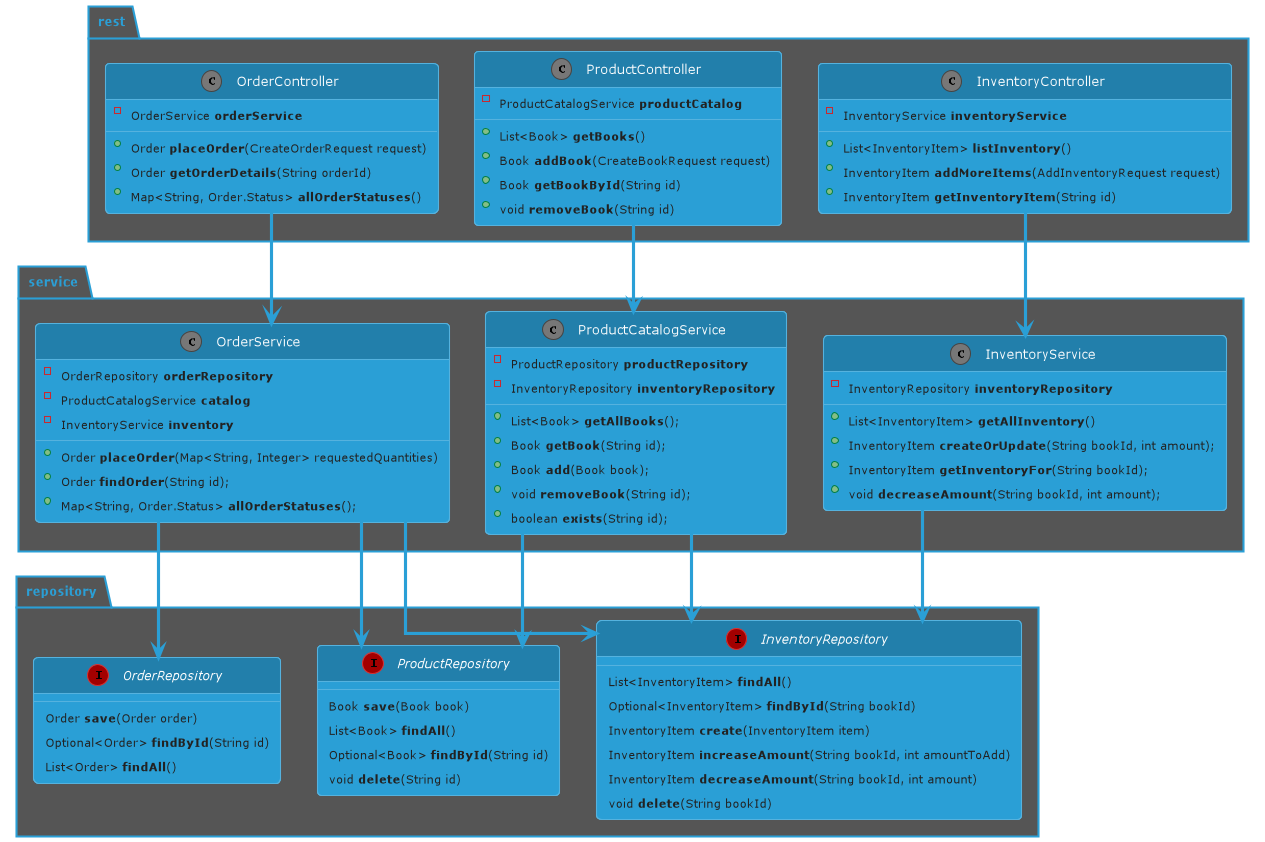

The diagram above was rendered by PlantUML. Its source (embedded in the PNG):
@startuml

'left to right direction
top to bottom direction
skinparam linetype ortho

!theme cyborg

package rest {
  class ProductController {
    - ProductCatalogService **productCatalog**
    + List<Book> **getBooks**()
    + Book **addBook**(CreateBookRequest request)
    + Book **getBookById**(String id)
    + void **removeBook**(String id)
  }

  class InventoryController {
    - InventoryService **inventoryService**
    + List<InventoryItem> **listInventory**()
    + InventoryItem **addMoreItems**(AddInventoryRequest request)
    + InventoryItem **getInventoryItem**(String id)
  }

  class OrderController {
    - OrderService **orderService**
    + Order **placeOrder**(CreateOrderRequest request)
    + Order **getOrderDetails**(String orderId)
    + Map<String, Order.Status> **allOrderStatuses**()
  }
}


package service {
  class ProductCatalogService {
    - ProductRepository **productRepository**
    - InventoryRepository **inventoryRepository**
    + List<Book> **getAllBooks**();
    + Book **getBook**(String id);
    + Book **add**(Book book);
    + void **removeBook**(String id);
    + boolean **exists**(String id);
  }

  ProductController --> ProductCatalogService

  class InventoryService {
    - InventoryRepository **inventoryRepository**
    + List<InventoryItem> **getAllInventory**()
    + InventoryItem **createOrUpdate**(String bookId, int amount);
    + InventoryItem **getInventoryFor**(String bookId);
    + void **decreaseAmount**(String bookId, int amount);
  }

  InventoryController --> InventoryService

  class OrderService {
    - OrderRepository **orderRepository**
    - ProductCatalogService **catalog**
    - InventoryService **inventory**
    + Order **placeOrder**(Map<String, Integer> requestedQuantities)
    + Order **findOrder**(String id);
    + Map<String, Order.Status> **allOrderStatuses**();
  }

  OrderController --> OrderService
}

package repository {

  interface ProductRepository {
      Book **save**(Book book)
      List<Book> **findAll**()
      Optional<Book> **findById**(String id)
      void **delete**(String id)
  }

  interface InventoryRepository {
    List<InventoryItem> **findAll**()
    Optional<InventoryItem> **findById**(String bookId)
    InventoryItem **create**(InventoryItem item)
    InventoryItem **increaseAmount**(String bookId, int amountToAdd)
    InventoryItem **decreaseAmount**(String bookId, int amount)
    void **delete**(String bookId)
  }

  interface OrderRepository {
      Order **save**(Order order)
      Optional<Order> **findById**(String id)
      List<Order> **findAll**()
  }

  ProductCatalogService --> ProductRepository
  ProductCatalogService --> InventoryRepository
  InventoryService --> InventoryRepository
  OrderService --> InventoryRepository
  OrderService --> ProductRepository
  OrderService --> OrderRepository
}

@enduml